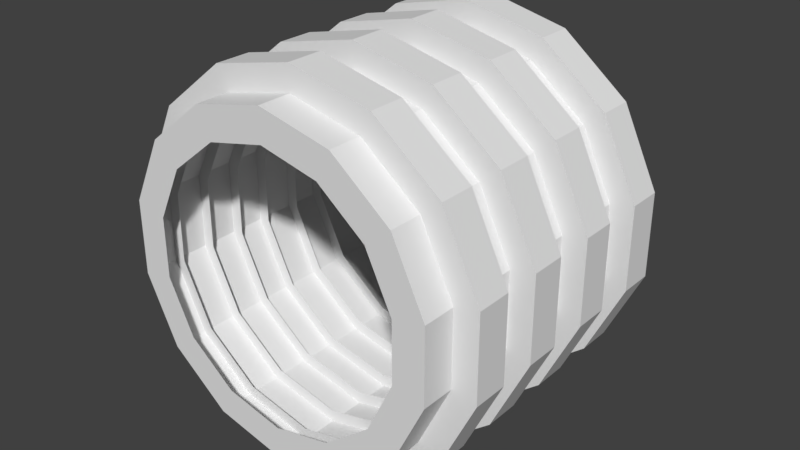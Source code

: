 # Source: port_double.blend  (saved by Blender 2.78.0; exported with 4.5.12 LTS)
import bpy
from mathutils import Matrix  # noqa: F401  (used for matrix-valued properties, if any)

bpy.ops.wm.read_factory_settings(use_empty=True)
scene = bpy.context.scene
scene.name = 'Scene'

# ---- collections
col_collection_1 = bpy.data.collections.new('Collection 1'); scene.collection.children.link(col_collection_1)

# ---- world
world_world = bpy.data.worlds.new('World'); scene.world = world_world
world_world.color = (0.05088, 0.05088, 0.05088)
world_world.use_sun_shadow = False
world_world.sun_shadow_jitter_overblur = 0.0
world_world.cycles.sampling_method = 'MANUAL'

# ---- meshes
me_cylinder = bpy.data.meshes.new('Cylinder')
me_cylinder.from_pydata([(0.0, 1.151, -0.7762), (0.0, 1.151, -0.5617), (0.4996, 1.037, -0.7762), (0.4996, 1.037, -0.5617), (0.9002, 0.7179, -0.7762), (0.9002, 0.7179, -0.5617), (1.122, 0.2562, -0.7762), (1.122, 0.2562, -0.5617), (1.122, -0.2562, -0.7762), (1.122, -0.2562, -0.5617), (0.9002, -0.7179, -0.7762), (0.9002, -0.7179, -0.5617), (0.4996, -1.037, -0.7762), (0.4996, -1.037, -0.5617), (1.739e-07, -1.151, -0.7762), (1.739e-07, -1.151, -0.5617), (-0.4996, -1.037, -0.7762), (-0.4996, -1.037, -0.5617), (-0.9002, -0.7179, -0.7762), (-0.9002, -0.7179, -0.5617), (-1.122, -0.2562, -0.7762), (-1.122, -0.2562, -0.5617), (-1.122, 0.2562, -0.7762), (-1.122, 0.2562, -0.5617), (-0.9002, 0.7179, -0.7762), (-0.9002, 0.7179, -0.5617), (-0.4996, 1.037, -0.7762), (-0.4996, 1.037, -0.5617), (1.4e-07, -0.9272, -0.5617), (1.4e-07, -0.9272, -0.7762), (0.4023, -0.8354, -0.5617), (0.4023, -0.8354, -0.7762), (-0.7249, 0.5781, -0.5617), (-0.7249, 0.5781, -0.7762), (-0.904, 0.2063, -0.5617), (-0.904, 0.2063, -0.7762), (0.7249, 0.5781, -0.5617), (0.7249, 0.5781, -0.7762), (0.904, 0.2063, -0.5617), (0.904, 0.2063, -0.7762), (0.7249, -0.5781, -0.5617), (0.7249, -0.5781, -0.7762), (0.904, -0.2063, -0.5617), (0.904, -0.2063, -0.7762), (0.4023, 0.8354, -0.5617), (0.4023, 0.8354, -0.7762), (-0.4023, 0.8354, -0.5617), (-0.4023, 0.8354, -0.7762), (0.0, 0.9272, -0.5617), (0.0, 0.9272, -0.7762), (-0.7249, -0.5781, -0.5617), (-0.7249, -0.5781, -0.7762), (-0.4023, -0.8354, -0.5617), (-0.4023, -0.8354, -0.7762), (-0.904, -0.2063, -0.5617), (-0.904, -0.2063, -0.7762), (-0.904, -0.01781, -0.7762), (0.0, 1.151, -0.3098), (0.0, 1.151, -0.09535), (0.4996, 1.037, -0.3098), (0.4996, 1.037, -0.09535), (0.9002, 0.7179, -0.3098), (0.9002, 0.7179, -0.09535), (1.122, 0.2562, -0.3098), (1.122, 0.2562, -0.09535), (1.122, -0.2562, -0.3098), (1.122, -0.2562, -0.09535), (0.9002, -0.7179, -0.3098), (0.9002, -0.7179, -0.09535), (0.4996, -1.037, -0.3098), (0.4996, -1.037, -0.09535), (1.739e-07, -1.151, -0.3098), (1.739e-07, -1.151, -0.09535), (-0.4996, -1.037, -0.3098), (-0.4996, -1.037, -0.09535), (-0.9002, -0.7179, -0.3098), (-0.9002, -0.7179, -0.09535), (-1.122, -0.2562, -0.3098), (-1.122, -0.2562, -0.09535), (-1.122, 0.2562, -0.3098), (-1.122, 0.2562, -0.09535), (-0.9002, 0.7179, -0.3098), (-0.9002, 0.7179, -0.09535), (-0.4996, 1.037, -0.3098), (-0.4996, 1.037, -0.09535), (1.4e-07, -0.9272, -0.09535), (1.4e-07, -0.9272, -0.3098), (0.4023, -0.8354, -0.09535), (0.4023, -0.8354, -0.3098), (-0.7249, 0.5781, -0.09535), (-0.7249, 0.5781, -0.3098), (-0.904, 0.2063, -0.09535), (-0.904, 0.2063, -0.3098), (0.7249, 0.5781, -0.09535), (0.7249, 0.5781, -0.3098), (0.904, 0.2063, -0.09535), (0.904, 0.2063, -0.3098), (0.7249, -0.5781, -0.09535), (0.7249, -0.5781, -0.3098), (0.904, -0.2063, -0.09535), (0.904, -0.2063, -0.3098), (0.4023, 0.8354, -0.09535), (0.4023, 0.8354, -0.3098), (-0.4023, 0.8354, -0.09535), (-0.4023, 0.8354, -0.3098), (0.0, 0.9272, -0.09535), (0.0, 0.9272, -0.3098), (-0.7249, -0.5781, -0.09535), (-0.7249, -0.5781, -0.3098), (-0.4023, -0.8354, -0.09535), (-0.4023, -0.8354, -0.3098), (-0.904, -0.2063, -0.09535), (-0.904, -0.2063, -0.3098), (-0.904, -0.01781, -0.3098), (0.0, 1.151, 0.1459), (0.0, 1.151, 0.3604), (0.4996, 1.037, 0.1459), (0.4996, 1.037, 0.3604), (0.9002, 0.7179, 0.1459), (0.9002, 0.7179, 0.3604), (1.122, 0.2562, 0.1459), (1.122, 0.2562, 0.3604), (1.122, -0.2562, 0.1459), (1.122, -0.2562, 0.3604), (0.9002, -0.7179, 0.1459), (0.9002, -0.7179, 0.3604), (0.4996, -1.037, 0.1459), (0.4996, -1.037, 0.3604), (1.739e-07, -1.151, 0.1459), (1.739e-07, -1.151, 0.3604), (-0.4996, -1.037, 0.1459), (-0.4996, -1.037, 0.3604), (-0.9002, -0.7179, 0.1459), (-0.9002, -0.7179, 0.3604), (-1.122, -0.2562, 0.1459), (-1.122, -0.2562, 0.3604), (-1.122, 0.2562, 0.1459), (-1.122, 0.2562, 0.3604), (-0.9002, 0.7179, 0.1459), (-0.9002, 0.7179, 0.3604), (-0.4996, 1.037, 0.1459), (-0.4996, 1.037, 0.3604), (1.4e-07, -0.9272, 0.3604), (1.4e-07, -0.9272, 0.1459), (0.4023, -0.8354, 0.3604), (0.4023, -0.8354, 0.1459), (-0.7249, 0.5781, 0.3604), (-0.7249, 0.5781, 0.1459), (-0.904, 0.2063, 0.3604), (-0.904, 0.2063, 0.1459), (0.7249, 0.5781, 0.3604), (0.7249, 0.5781, 0.1459), (0.904, 0.2063, 0.3604), (0.904, 0.2063, 0.1459), (0.7249, -0.5781, 0.3604), (0.7249, -0.5781, 0.1459), (0.904, -0.2063, 0.3604), (0.904, -0.2063, 0.1459), (0.4023, 0.8354, 0.3604), (0.4023, 0.8354, 0.1459), (-0.4023, 0.8354, 0.3604), (-0.4023, 0.8354, 0.1459), (0.0, 0.9272, 0.3604), (0.0, 0.9272, 0.1459), (-0.7249, -0.5781, 0.3604), (-0.7249, -0.5781, 0.1459), (-0.4023, -0.8354, 0.3604), (-0.4023, -0.8354, 0.1459), (-0.904, -0.2063, 0.3604), (-0.904, -0.2063, 0.1459), (-0.904, -0.01781, 0.1459), (0.0, 1.151, 0.5838), (0.0, 1.151, 0.7983), (0.4996, 1.037, 0.5838), (0.4996, 1.037, 0.7983), (0.9002, 0.7179, 0.5838), (0.9002, 0.7179, 0.7983), (1.122, 0.2562, 0.5838), (1.122, 0.2562, 0.7983), (1.122, -0.2562, 0.5838), (1.122, -0.2562, 0.7983), (0.9002, -0.7179, 0.5838), (0.9002, -0.7179, 0.7983), (0.4996, -1.037, 0.5838), (0.4996, -1.037, 0.7983), (1.739e-07, -1.151, 0.5838), (1.739e-07, -1.151, 0.7983), (-0.4996, -1.037, 0.5838), (-0.4996, -1.037, 0.7983), (-0.9002, -0.7179, 0.5838), (-0.9002, -0.7179, 0.7983), (-1.122, -0.2562, 0.5838), (-1.122, -0.2562, 0.7983), (-1.122, 0.2562, 0.5838), (-1.122, 0.2562, 0.7983), (-0.9002, 0.7179, 0.5838), (-0.9002, 0.7179, 0.7983), (-0.4996, 1.037, 0.5838), (-0.4996, 1.037, 0.7983), (1.4e-07, -0.9272, 0.7983), (1.4e-07, -0.9272, 0.5838), (0.4023, -0.8354, 0.7983), (0.4023, -0.8354, 0.5838), (-0.7249, 0.5781, 0.7983), (-0.7249, 0.5781, 0.5838), (-0.904, 0.2063, 0.7983), (-0.904, 0.2063, 0.5838), (0.7249, 0.5781, 0.7983), (0.7249, 0.5781, 0.5838), (0.904, 0.2063, 0.7983), (0.904, 0.2063, 0.5838), (0.7249, -0.5781, 0.7983), (0.7249, -0.5781, 0.5838), (0.904, -0.2063, 0.7983), (0.904, -0.2063, 0.5838), (0.4023, 0.8354, 0.7983), (0.4023, 0.8354, 0.5838), (-0.4023, 0.8354, 0.7983), (-0.4023, 0.8354, 0.5838), (0.0, 0.9272, 0.7983), (0.0, 0.9272, 0.5838), (-0.7249, -0.5781, 0.7983), (-0.7249, -0.5781, 0.5838), (-0.4023, -0.8354, 0.7983), (-0.4023, -0.8354, 0.5838), (-0.904, -0.2063, 0.7983), (-0.904, -0.2063, 0.5838), (-0.904, -0.01781, 0.5838), (0.0, 1.0, -1.0), (0.0, 1.0, 1.0), (0.4339, 0.901, -1.0), (0.4339, 0.901, 1.0), (0.7818, 0.6235, -1.0), (0.7818, 0.6235, 1.0), (0.9749, 0.2225, -1.0), (0.9749, 0.2225, 1.0), (0.9749, -0.2225, -1.0), (0.9749, -0.2225, 1.0), (0.7818, -0.6235, -1.0), (0.7818, -0.6235, 1.0), (0.4339, -0.901, -1.0), (0.4339, -0.901, 1.0), (1.51e-07, -1.0, -1.0), (1.51e-07, -1.0, 1.0), (-0.4339, -0.901, -1.0), (-0.4339, -0.901, 1.0), (-0.7818, -0.6235, -1.0), (-0.7818, -0.6235, 1.0), (-0.9749, -0.2225, -1.0), (-0.9749, -0.2225, 1.0), (-0.9749, 0.2225, -1.0), (-0.9749, 0.2225, 1.0), (-0.7818, 0.6235, -1.0), (-0.7818, 0.6235, 1.0), (-0.4339, 0.901, -1.0), (-0.4339, 0.901, 1.0), (1.216e-07, -0.8053, 1.0), (1.216e-07, -0.8053, -1.0), (0.3494, -0.7256, 1.0), (0.3494, -0.7256, -1.0), (-0.6296, 0.5021, 1.0), (-0.6296, 0.5021, -1.0), (-0.7851, 0.1792, 1.0), (-0.7851, 0.1792, -1.0), (0.6296, 0.5021, 1.0), (0.6296, 0.5021, -1.0), (0.7851, 0.1792, 1.0), (0.7851, 0.1792, -1.0), (0.6296, -0.5021, 1.0), (0.6296, -0.5021, -1.0), (0.7851, -0.1792, 1.0), (0.7851, -0.1792, -1.0), (0.3494, 0.7256, 1.0), (0.3494, 0.7256, -1.0), (-0.3494, 0.7256, 1.0), (-0.3494, 0.7256, -1.0), (0.0, 0.8053, 1.0), (0.0, 0.8053, -1.0), (-0.6296, -0.5021, 1.0), (-0.6296, -0.5021, -1.0), (-0.3494, -0.7256, 1.0), (-0.3494, -0.7256, -1.0), (-0.7851, -0.1792, 1.0), (-0.7851, -0.1792, -1.0), (-0.7851, -0.01547, -1.0)], [], [(0, 1, 3, 2), (2, 3, 5, 4), (4, 5, 7, 6), (6, 7, 9, 8), (8, 9, 11, 10), (18, 19, 21, 20), (20, 21, 23, 22), (22, 23, 25, 24), (3, 1, 27, 25, 23, 21, 54, 34, 32, 46, 48, 44, 36, 38, 7, 5), (24, 25, 27, 26), (26, 27, 1, 0), (0, 2, 4, 6, 39, 37, 45, 49, 47, 33, 35, 56, 20, 22, 24, 26), (7, 38, 42, 40, 30, 28, 52, 50, 54, 21, 19, 17, 15, 13, 11, 9), (20, 56, 55, 51, 53, 29, 31, 41, 43, 39, 6, 8, 10, 12, 14, 16, 18), (57, 58, 60, 59), (59, 60, 62, 61), (61, 62, 64, 63), (63, 64, 66, 65), (65, 66, 68, 67), (75, 76, 78, 77), (77, 78, 80, 79), (79, 80, 82, 81), (60, 58, 84, 82, 80, 78, 111, 91, 89, 103, 105, 101, 93, 95, 64, 62), (81, 82, 84, 83), (83, 84, 58, 57), (57, 59, 61, 63, 96, 94, 102, 106, 104, 90, 92, 113, 77, 79, 81, 83), (64, 95, 99, 97, 87, 85, 109, 107, 111, 78, 76, 74, 72, 70, 68, 66), (77, 113, 112, 108, 110, 86, 88, 98, 100, 96, 63, 65, 67, 69, 71, 73, 75), (114, 115, 117, 116), (116, 117, 119, 118), (118, 119, 121, 120), (120, 121, 123, 122), (122, 123, 125, 124), (132, 133, 135, 134), (134, 135, 137, 136), (136, 137, 139, 138), (117, 115, 141, 139, 137, 135, 168, 148, 146, 160, 162, 158, 150, 152, 121, 119), (138, 139, 141, 140), (140, 141, 115, 114), (114, 116, 118, 120, 153, 151, 159, 163, 161, 147, 149, 170, 134, 136, 138, 140), (121, 152, 156, 154, 144, 142, 166, 164, 168, 135, 133, 131, 129, 127, 125, 123), (134, 170, 169, 165, 167, 143, 145, 155, 157, 153, 120, 122, 124, 126, 128, 130, 132), (171, 172, 174, 173), (173, 174, 176, 175), (175, 176, 178, 177), (177, 178, 180, 179), (179, 180, 182, 181), (189, 190, 192, 191), (191, 192, 194, 193), (193, 194, 196, 195), (174, 172, 198, 196, 194, 192, 225, 205, 203, 217, 219, 215, 207, 209, 178, 176), (195, 196, 198, 197), (197, 198, 172, 171), (171, 173, 175, 177, 210, 208, 216, 220, 218, 204, 206, 227, 191, 193, 195, 197), (178, 209, 213, 211, 201, 199, 223, 221, 225, 192, 190, 188, 186, 184, 182, 180), (191, 227, 226, 222, 224, 200, 202, 212, 214, 210, 177, 179, 181, 183, 185, 187, 189), (228, 229, 231, 230), (230, 231, 233, 232), (232, 233, 235, 234), (234, 235, 237, 236), (236, 237, 239, 238), (238, 239, 241, 240), (240, 241, 243, 242), (242, 243, 245, 244), (244, 245, 247, 246), (246, 247, 249, 248), (248, 249, 251, 250), (250, 251, 253, 252), (231, 229, 255, 253, 251, 249, 282, 262, 260, 274, 276, 272, 264, 266, 235, 233), (252, 253, 255, 254), (254, 255, 229, 228), (228, 230, 232, 234, 267, 265, 273, 277, 275, 261, 263, 284, 248, 250, 252, 254), (235, 266, 270, 268, 258, 256, 280, 278, 282, 249, 247, 245, 243, 241, 239, 237), (248, 284, 283, 279, 281, 257, 259, 269, 271, 267, 234, 236, 238, 240, 242, 244, 246)])
_uv = me_cylinder.uv_layers.new(name='UVMap')
_uv.uv.foreach_set('vector', [0.1501, 0.9764, 0.1501, 0.691, 0.1809, 0.691, 0.1809, 0.9764, 0.5826, 0.4055, 0.5826, 0.691, 0.5382, 0.691, 0.5382, 0.4055, 0.5382, 0.4055, 0.5382, 0.691, 0.4888, 0.691, 0.4888, 0.4055, 0.4888, 0.4055, 0.4888, 0.691, 0.4443, 0.691, 0.4443, 0.4055, 0.1809, 0.9764, 0.1809, 0.691, 0.2117, 0.691, 0.2117, 0.9764, 0.4438, 0.691, 0.4438, 0.9764, 0.3944, 0.9764, 0.3944, 0.691, 0.3944, 0.691, 0.3944, 0.9764, 0.35, 0.9764, 0.35, 0.691, 0.01182, 0.9764, 0.01182, 0.691, 0.05629, 0.691, 0.05629, 0.9764, 0.2281, 0.58, 0.2281, 0.5165, 0.2495, 0.4593, 0.2881, 0.4197, 0.3362, 0.4055, 0.3843, 0.4197, 0.375, 0.4447, 0.3362, 0.4333, 0.2975, 0.4447, 0.2664, 0.4766, 0.2491, 0.5227, 0.2491, 0.5738, 0.2664, 0.6199, 0.2975, 0.6518, 0.2881, 0.6768, 0.2495, 0.6372, 0.05629, 0.9764, 0.05629, 0.691, 0.1057, 0.691, 0.1057, 0.9764, 0.1057, 0.9764, 0.1057, 0.691, 0.1501, 0.691, 0.1501, 0.9764, 0.1681, 0.6768, 0.12, 0.691, 0.07183, 0.6768, 0.03324, 0.6372, 0.05012, 0.6199, 0.0812, 0.6518, 0.12, 0.6632, 0.1587, 0.6518, 0.1898, 0.6199, 0.207, 0.5738, 0.207, 0.5227, 0.1977, 0.4977, 0.2067, 0.4593, 0.2281, 0.5165, 0.2281, 0.58, 0.2067, 0.6372, 0.2881, 0.6768, 0.2975, 0.6518, 0.3362, 0.6632, 0.375, 0.6518, 0.406, 0.6199, 0.4233, 0.5738, 0.4233, 0.5227, 0.406, 0.4766, 0.375, 0.4447, 0.3843, 0.4197, 0.4229, 0.4593, 0.4443, 0.5165, 0.4443, 0.58, 0.4229, 0.6372, 0.3843, 0.6768, 0.3362, 0.691, 0.2067, 0.4593, 0.1977, 0.4977, 0.1898, 0.4766, 0.1587, 0.4447, 0.12, 0.4333, 0.0812, 0.4447, 0.05012, 0.4766, 0.03287, 0.5227, 0.03287, 0.5738, 0.05012, 0.6199, 0.03324, 0.6372, 0.01182, 0.58, 0.01182, 0.5165, 0.03324, 0.4593, 0.07183, 0.4197, 0.12, 0.4055, 0.1681, 0.4197, 0.1501, 0.9764, 0.1501, 0.691, 0.1809, 0.691, 0.1809, 0.9764, 0.5826, 0.4055, 0.5826, 0.691, 0.5382, 0.691, 0.5382, 0.4055, 0.5382, 0.4055, 0.5382, 0.691, 0.4888, 0.691, 0.4888, 0.4055, 0.4888, 0.4055, 0.4888, 0.691, 0.4443, 0.691, 0.4443, 0.4055, 0.1809, 0.9764, 0.1809, 0.691, 0.2117, 0.691, 0.2117, 0.9764, 0.4438, 0.691, 0.4438, 0.9764, 0.3944, 0.9764, 0.3944, 0.691, 0.3944, 0.691, 0.3944, 0.9764, 0.35, 0.9764, 0.35, 0.691, 0.01182, 0.9764, 0.01182, 0.691, 0.05629, 0.691, 0.05629, 0.9764, 0.2281, 0.58, 0.2281, 0.5165, 0.2495, 0.4593, 0.2881, 0.4197, 0.3362, 0.4055, 0.3843, 0.4197, 0.375, 0.4447, 0.3362, 0.4333, 0.2975, 0.4447, 0.2664, 0.4766, 0.2491, 0.5227, 0.2491, 0.5738, 0.2664, 0.6199, 0.2975, 0.6518, 0.2881, 0.6768, 0.2495, 0.6372, 0.05629, 0.9764, 0.05629, 0.691, 0.1057, 0.691, 0.1057, 0.9764, 0.1057, 0.9764, 0.1057, 0.691, 0.1501, 0.691, 0.1501, 0.9764, 0.1681, 0.6768, 0.12, 0.691, 0.07183, 0.6768, 0.03324, 0.6372, 0.05012, 0.6199, 0.0812, 0.6518, 0.12, 0.6632, 0.1587, 0.6518, 0.1898, 0.6199, 0.207, 0.5738, 0.207, 0.5227, 0.1977, 0.4977, 0.2067, 0.4593, 0.2281, 0.5165, 0.2281, 0.58, 0.2067, 0.6372, 0.2881, 0.6768, 0.2975, 0.6518, 0.3362, 0.6632, 0.375, 0.6518, 0.406, 0.6199, 0.4233, 0.5738, 0.4233, 0.5227, 0.406, 0.4766, 0.375, 0.4447, 0.3843, 0.4197, 0.4229, 0.4593, 0.4443, 0.5165, 0.4443, 0.58, 0.4229, 0.6372, 0.3843, 0.6768, 0.3362, 0.691, 0.2067, 0.4593, 0.1977, 0.4977, 0.1898, 0.4766, 0.1587, 0.4447, 0.12, 0.4333, 0.0812, 0.4447, 0.05012, 0.4766, 0.03287, 0.5227, 0.03287, 0.5738, 0.05012, 0.6199, 0.03324, 0.6372, 0.01182, 0.58, 0.01182, 0.5165, 0.03324, 0.4593, 0.07183, 0.4197, 0.12, 0.4055, 0.1681, 0.4197, 0.1501, 0.9764, 0.1501, 0.691, 0.1809, 0.691, 0.1809, 0.9764, 0.5826, 0.4055, 0.5826, 0.691, 0.5382, 0.691, 0.5382, 0.4055, 0.5382, 0.4055, 0.5382, 0.691, 0.4888, 0.691, 0.4888, 0.4055, 0.4888, 0.4055, 0.4888, 0.691, 0.4443, 0.691, 0.4443, 0.4055, 0.1809, 0.9764, 0.1809, 0.691, 0.2117, 0.691, 0.2117, 0.9764, 0.4438, 0.691, 0.4438, 0.9764, 0.3944, 0.9764, 0.3944, 0.691, 0.3944, 0.691, 0.3944, 0.9764, 0.35, 0.9764, 0.35, 0.691, 0.01182, 0.9764, 0.01182, 0.691, 0.05629, 0.691, 0.05629, 0.9764, 0.2281, 0.58, 0.2281, 0.5165, 0.2495, 0.4593, 0.2881, 0.4197, 0.3362, 0.4055, 0.3843, 0.4197, 0.375, 0.4447, 0.3362, 0.4333, 0.2975, 0.4447, 0.2664, 0.4766, 0.2491, 0.5227, 0.2491, 0.5738, 0.2664, 0.6199, 0.2975, 0.6518, 0.2881, 0.6768, 0.2495, 0.6372, 0.05629, 0.9764, 0.05629, 0.691, 0.1057, 0.691, 0.1057, 0.9764, 0.1057, 0.9764, 0.1057, 0.691, 0.1501, 0.691, 0.1501, 0.9764, 0.1681, 0.6768, 0.12, 0.691, 0.07183, 0.6768, 0.03324, 0.6372, 0.05012, 0.6199, 0.0812, 0.6518, 0.12, 0.6632, 0.1587, 0.6518, 0.1898, 0.6199, 0.207, 0.5738, 0.207, 0.5227, 0.1977, 0.4977, 0.2067, 0.4593, 0.2281, 0.5165, 0.2281, 0.58, 0.2067, 0.6372, 0.2881, 0.6768, 0.2975, 0.6518, 0.3362, 0.6632, 0.375, 0.6518, 0.406, 0.6199, 0.4233, 0.5738, 0.4233, 0.5227, 0.406, 0.4766, 0.375, 0.4447, 0.3843, 0.4197, 0.4229, 0.4593, 0.4443, 0.5165, 0.4443, 0.58, 0.4229, 0.6372, 0.3843, 0.6768, 0.3362, 0.691, 0.2067, 0.4593, 0.1977, 0.4977, 0.1898, 0.4766, 0.1587, 0.4447, 0.12, 0.4333, 0.0812, 0.4447, 0.05012, 0.4766, 0.03287, 0.5227, 0.03287, 0.5738, 0.05012, 0.6199, 0.03324, 0.6372, 0.01182, 0.58, 0.01182, 0.5165, 0.03324, 0.4593, 0.07183, 0.4197, 0.12, 0.4055, 0.1681, 0.4197, 0.1501, 0.9764, 0.1501, 0.691, 0.1809, 0.691, 0.1809, 0.9764, 0.5826, 0.4055, 0.5826, 0.691, 0.5382, 0.691, 0.5382, 0.4055, 0.5382, 0.4055, 0.5382, 0.691, 0.4888, 0.691, 0.4888, 0.4055, 0.4888, 0.4055, 0.4888, 0.691, 0.4443, 0.691, 0.4443, 0.4055, 0.1809, 0.9764, 0.1809, 0.691, 0.2117, 0.691, 0.2117, 0.9764, 0.4438, 0.691, 0.4438, 0.9764, 0.3944, 0.9764, 0.3944, 0.691, 0.3944, 0.691, 0.3944, 0.9764, 0.35, 0.9764, 0.35, 0.691, 0.01182, 0.9764, 0.01182, 0.691, 0.05629, 0.691, 0.05629, 0.9764, 0.2281, 0.58, 0.2281, 0.5165, 0.2495, 0.4593, 0.2881, 0.4197, 0.3362, 0.4055, 0.3843, 0.4197, 0.375, 0.4447, 0.3362, 0.4333, 0.2975, 0.4447, 0.2664, 0.4766, 0.2491, 0.5227, 0.2491, 0.5738, 0.2664, 0.6199, 0.2975, 0.6518, 0.2881, 0.6768, 0.2495, 0.6372, 0.05629, 0.9764, 0.05629, 0.691, 0.1057, 0.691, 0.1057, 0.9764, 0.1057, 0.9764, 0.1057, 0.691, 0.1501, 0.691, 0.1501, 0.9764, 0.1681, 0.6768, 0.12, 0.691, 0.07183, 0.6768, 0.03324, 0.6372, 0.05012, 0.6199, 0.0812, 0.6518, 0.12, 0.6632, 0.1587, 0.6518, 0.1898, 0.6199, 0.207, 0.5738, 0.207, 0.5227, 0.1977, 0.4977, 0.2067, 0.4593, 0.2281, 0.5165, 0.2281, 0.58, 0.2067, 0.6372, 0.2881, 0.6768, 0.2975, 0.6518, 0.3362, 0.6632, 0.375, 0.6518, 0.406, 0.6199, 0.4233, 0.5738, 0.4233, 0.5227, 0.406, 0.4766, 0.375, 0.4447, 0.3843, 0.4197, 0.4229, 0.4593, 0.4443, 0.5165, 0.4443, 0.58, 0.4229, 0.6372, 0.3843, 0.6768, 0.3362, 0.691, 0.2067, 0.4593, 0.1977, 0.4977, 0.1898, 0.4766, 0.1587, 0.4447, 0.12, 0.4333, 0.0812, 0.4447, 0.05012, 0.4766, 0.03287, 0.5227, 0.03287, 0.5738, 0.05012, 0.6199, 0.03324, 0.6372, 0.01182, 0.58, 0.01182, 0.5165, 0.03324, 0.4593, 0.07183, 0.4197, 0.12, 0.4055, 0.1681, 0.4197, 0.7132, 0.9813, 0.7132, 0.7992, 0.7329, 0.7992, 0.7329, 0.9813, 0.9892, 0.6171, 0.9892, 0.7992, 0.9608, 0.7992, 0.9608, 0.6171, 0.9608, 0.6171, 0.9608, 0.7992, 0.9293, 0.7992, 0.9293, 0.6171, 0.9293, 0.6171, 0.9293, 0.7992, 0.901, 0.7992, 0.901, 0.6171, 0.7329, 0.9813, 0.7329, 0.7992, 0.7525, 0.7992, 0.7525, 0.9813, 0.7525, 0.9813, 0.7525, 0.7992, 0.7809, 0.7992, 0.7809, 0.9813, 0.7809, 0.9813, 0.7809, 0.7992, 0.8124, 0.7992, 0.8124, 0.9813, 0.8124, 0.9813, 0.8124, 0.7992, 0.8408, 0.7992, 0.8408, 0.9813, 0.929, 0.7992, 0.929, 0.9813, 0.9006, 0.9813, 0.9006, 0.7992, 0.9006, 0.7992, 0.9006, 0.9813, 0.8691, 0.9813, 0.8691, 0.7992, 0.8691, 0.7992, 0.8691, 0.9813, 0.8408, 0.9813, 0.8408, 0.7992, 0.625, 0.9813, 0.625, 0.7992, 0.6534, 0.7992, 0.6534, 0.9813, 0.763, 0.7284, 0.763, 0.6879, 0.7766, 0.6514, 0.8013, 0.6261, 0.832, 0.6171, 0.8627, 0.6261, 0.8567, 0.6421, 0.832, 0.6349, 0.8072, 0.6421, 0.7874, 0.6625, 0.7764, 0.6919, 0.7764, 0.7245, 0.7874, 0.7539, 0.8072, 0.7742, 0.8013, 0.7902, 0.7766, 0.7649, 0.6534, 0.9813, 0.6534, 0.7992, 0.6849, 0.7992, 0.6849, 0.9813, 0.6849, 0.9813, 0.6849, 0.7992, 0.7132, 0.7992, 0.7132, 0.9813, 0.7247, 0.7902, 0.694, 0.7992, 0.6633, 0.7902, 0.6387, 0.7649, 0.6494, 0.7539, 0.6693, 0.7742, 0.694, 0.7815, 0.7187, 0.7742, 0.7385, 0.7539, 0.7496, 0.7245, 0.7496, 0.6919, 0.7436, 0.6759, 0.7493, 0.6514, 0.763, 0.6879, 0.763, 0.7284, 0.7493, 0.7649, 0.8013, 0.7902, 0.8072, 0.7742, 0.832, 0.7815, 0.8567, 0.7742, 0.8765, 0.7539, 0.8875, 0.7245, 0.8875, 0.6919, 0.8765, 0.6625, 0.8567, 0.6421, 0.8627, 0.6261, 0.8873, 0.6514, 0.901, 0.6879, 0.901, 0.7284, 0.8873, 0.7649, 0.8627, 0.7902, 0.832, 0.7992, 0.7493, 0.6514, 0.7436, 0.6759, 0.7385, 0.6625, 0.7187, 0.6421, 0.694, 0.6349, 0.6693, 0.6421, 0.6494, 0.6625, 0.6384, 0.6919, 0.6384, 0.7245, 0.6494, 0.7539, 0.6387, 0.7649, 0.625, 0.7284, 0.625, 0.6879, 0.6387, 0.6514, 0.6633, 0.6261, 0.694, 0.6171, 0.7247, 0.6261])
me_cylinder.use_remesh_preserve_volume = False
me_cylinder.use_remesh_preserve_attributes = False
me_cylinder.use_mirror_vertex_groups = False
me_cylinder.update()

# ---- objects
ob_port_double_way = bpy.data.objects.new('Port double way', me_cylinder)

# ---- transforms, parenting, visibility, modifiers, constraints
ob_port_double_way.location = (0.0, 0.0, 0.0)
ob_port_double_way.rotation_euler = (1.571, -0.0, 0.0)
ob_port_double_way.lineart.crease_threshold = 0.0

# ---- collection membership
col_collection_1.objects.link(ob_port_double_way)

# ---- scene / render settings (as saved in the file)
scene.frame_start = 1; scene.frame_end = 250; scene.frame_set(1)
scene.render.engine = 'BLENDER_EEVEE_NEXT'
scene.render.resolution_percentage = 50
scene.render.dither_intensity = 0.0
scene.cycles.use_denoising = False
scene.cycles.samples = 128
scene.cycles.sampling_pattern = 'TABULATED_SOBOL'
scene.cycles.light_sampling_threshold = 0.0
scene.cycles.use_adaptive_sampling = False
scene.cycles.use_light_tree = False
scene.cycles.blur_glossy = 0.0
scene.cycles.sample_clamp_indirect = 0.0
scene.view_settings.view_transform = 'Standard'
bpy.context.view_layer.update()

# ---- added for rendering (the .blend has no active camera and no usable light): camera, sun
cam_auto = bpy.data.cameras.new('AutoCamera')
cam_auto.lens = 50.0
cam_auto.sensor_width = 36.0
cam_auto.clip_end = 1000.0
ob_auto_camera = bpy.data.objects.new('AutoCamera', cam_auto)
scene.collection.objects.link(ob_auto_camera)
ob_auto_camera.location = (3.50397, -4.20477, 2.80318)
ob_auto_camera.rotation_euler = (1.09748, -7.21219e-08, 0.694738)
scene.camera = ob_auto_camera
light_auto_sun = bpy.data.lights.new('AutoSun', 'SUN')
light_auto_sun.energy = 3.0
light_auto_sun.angle = 0.0523599
ob_auto_sun = bpy.data.objects.new('AutoSun', light_auto_sun)
scene.collection.objects.link(ob_auto_sun)
ob_auto_sun.rotation_euler = (0.872665, 0.174533, 0.523599)
bpy.context.view_layer.update()
